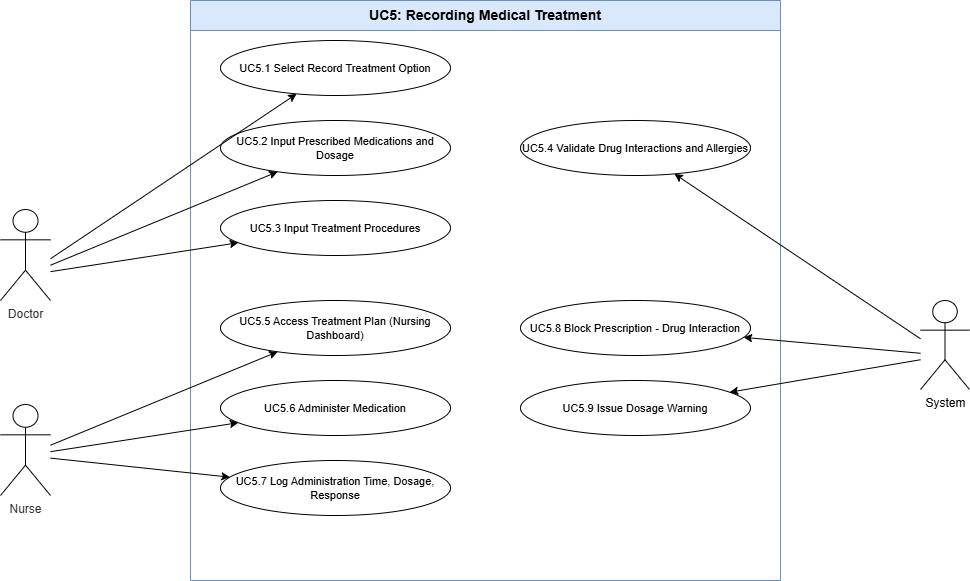

The diagram above was exported from draw.io. Its source (the exported page's mxGraphModel, read from the mxfile embedded in the PNG):
<mxGraphModel dx="1323" dy="728" grid="0" gridSize="10" guides="1" tooltips="1" connect="1" arrows="1" fold="1" page="0" pageScale="1" pageWidth="1169" pageHeight="827" math="0" shadow="0">
  <root>
    <mxCell id="0" />
    <mxCell id="1" parent="0" />
    <mxCell id="boundary" parent="1" style="swimlane;startSize=30;whiteSpace=wrap;html=1;fontSize=14;fontStyle=1;fillColor=#dae8fc;strokeColor=#6c8ebf;" value="UC5: Recording Medical Treatment" vertex="1">
      <mxGeometry height="580" width="590" x="250" y="40" as="geometry" />
    </mxCell>
    <mxCell id="uc1" parent="1" style="ellipse;whiteSpace=wrap;html=1;fontSize=11;" value="UC5.1 Select Record Treatment Option" vertex="1">
      <mxGeometry height="55" width="230" x="280" y="80" as="geometry" />
    </mxCell>
    <mxCell id="uc2" parent="1" style="ellipse;whiteSpace=wrap;html=1;fontSize=11;" value="UC5.2 Input Prescribed Medications and Dosage" vertex="1">
      <mxGeometry height="55" width="230" x="280" y="160" as="geometry" />
    </mxCell>
    <mxCell id="uc3" parent="1" style="ellipse;whiteSpace=wrap;html=1;fontSize=11;" value="UC5.3 Input Treatment Procedures" vertex="1">
      <mxGeometry height="55" width="230" x="280" y="240" as="geometry" />
    </mxCell>
    <mxCell id="uc4" parent="1" style="ellipse;whiteSpace=wrap;html=1;fontSize=11;" value="UC5.4 Validate Drug Interactions and Allergies" vertex="1">
      <mxGeometry height="55" width="230" x="580" y="160" as="geometry" />
    </mxCell>
    <mxCell id="uc5" parent="1" style="ellipse;whiteSpace=wrap;html=1;fontSize=11;" value="UC5.5 Access Treatment Plan (Nursing Dashboard)" vertex="1">
      <mxGeometry height="55" width="230" x="280" y="340" as="geometry" />
    </mxCell>
    <mxCell id="uc6" parent="1" style="ellipse;whiteSpace=wrap;html=1;fontSize=11;" value="UC5.6 Administer Medication" vertex="1">
      <mxGeometry height="55" width="230" x="280" y="420" as="geometry" />
    </mxCell>
    <mxCell id="uc7" parent="1" style="ellipse;whiteSpace=wrap;html=1;fontSize=11;" value="UC5.7 Log Administration Time, Dosage, Response" vertex="1">
      <mxGeometry height="55" width="230" x="280" y="500" as="geometry" />
    </mxCell>
    <mxCell id="uc8" parent="1" style="ellipse;whiteSpace=wrap;html=1;fontSize=11;" value="UC5.8 Block Prescription - Drug Interaction" vertex="1">
      <mxGeometry height="55" width="230" x="580" y="340" as="geometry" />
    </mxCell>
    <mxCell id="uc9" parent="1" style="ellipse;whiteSpace=wrap;html=1;fontSize=11;" value="UC5.9 Issue Dosage Warning" vertex="1">
      <mxGeometry height="55" width="230" x="580" y="420" as="geometry" />
    </mxCell>
    <mxCell id="e1a1" edge="1" parent="1" target="uc1">
      <mxGeometry relative="1" as="geometry">
        <mxPoint x="110" y="298.26201465247857" as="sourcePoint" />
      </mxGeometry>
    </mxCell>
    <mxCell id="e1a2" edge="1" parent="1" target="uc2">
      <mxGeometry relative="1" as="geometry">
        <mxPoint x="110" y="304.7111236159584" as="sourcePoint" />
      </mxGeometry>
    </mxCell>
    <mxCell id="e1a3" edge="1" parent="1" target="uc3">
      <mxGeometry relative="1" as="geometry">
        <mxPoint x="110" y="311.15623073517725" as="sourcePoint" />
      </mxGeometry>
    </mxCell>
    <mxCell id="e2a5" edge="1" parent="1" target="uc5">
      <mxGeometry relative="1" as="geometry">
        <mxPoint x="110" y="484.7177419354839" as="sourcePoint" />
      </mxGeometry>
    </mxCell>
    <mxCell id="e2a6" edge="1" parent="1" target="uc6">
      <mxGeometry relative="1" as="geometry">
        <mxPoint x="110" y="491.1693548387095" as="sourcePoint" />
      </mxGeometry>
    </mxCell>
    <mxCell id="e2a7" edge="1" parent="1" target="uc7">
      <mxGeometry relative="1" as="geometry">
        <mxPoint x="110" y="497.6209677419356" as="sourcePoint" />
      </mxGeometry>
    </mxCell>
    <mxCell id="e3a4" edge="1" parent="1" target="uc4">
      <mxGeometry relative="1" as="geometry">
        <mxPoint x="980" y="378.26612903225816" as="sourcePoint" />
      </mxGeometry>
    </mxCell>
    <mxCell id="e3a8" edge="1" parent="1" target="uc8">
      <mxGeometry relative="1" as="geometry">
        <mxPoint x="980" y="392.7822580645162" as="sourcePoint" />
      </mxGeometry>
    </mxCell>
    <mxCell id="e3a9" edge="1" parent="1" target="uc9">
      <mxGeometry relative="1" as="geometry">
        <mxPoint x="980" y="399.23387096774195" as="sourcePoint" />
      </mxGeometry>
    </mxCell>
    <mxCell id="eBETtL72fdEiOa7k8_uF-1" parent="1" style="shape=umlActor;verticalLabelPosition=bottom;verticalAlign=top;html=1;outlineConnect=0;" value="&lt;span style=&quot;color: rgb(51, 51, 51);&quot;&gt;Doctor&lt;/span&gt;" vertex="1">
      <mxGeometry height="91" width="50" x="60" y="249" as="geometry" />
    </mxCell>
    <mxCell id="eBETtL72fdEiOa7k8_uF-2" parent="1" style="shape=umlActor;verticalLabelPosition=bottom;verticalAlign=top;html=1;outlineConnect=0;" value="&lt;span style=&quot;color: rgb(51, 51, 51);&quot;&gt;Nurse&lt;/span&gt;" vertex="1">
      <mxGeometry height="91" width="50" x="60" y="444" as="geometry" />
    </mxCell>
    <mxCell id="eBETtL72fdEiOa7k8_uF-3" parent="1" style="shape=umlActor;verticalLabelPosition=bottom;verticalAlign=top;html=1;outlineConnect=0;" value="System" vertex="1">
      <mxGeometry height="89" width="49" x="980" y="340" as="geometry" />
    </mxCell>
  </root>
</mxGraphModel>